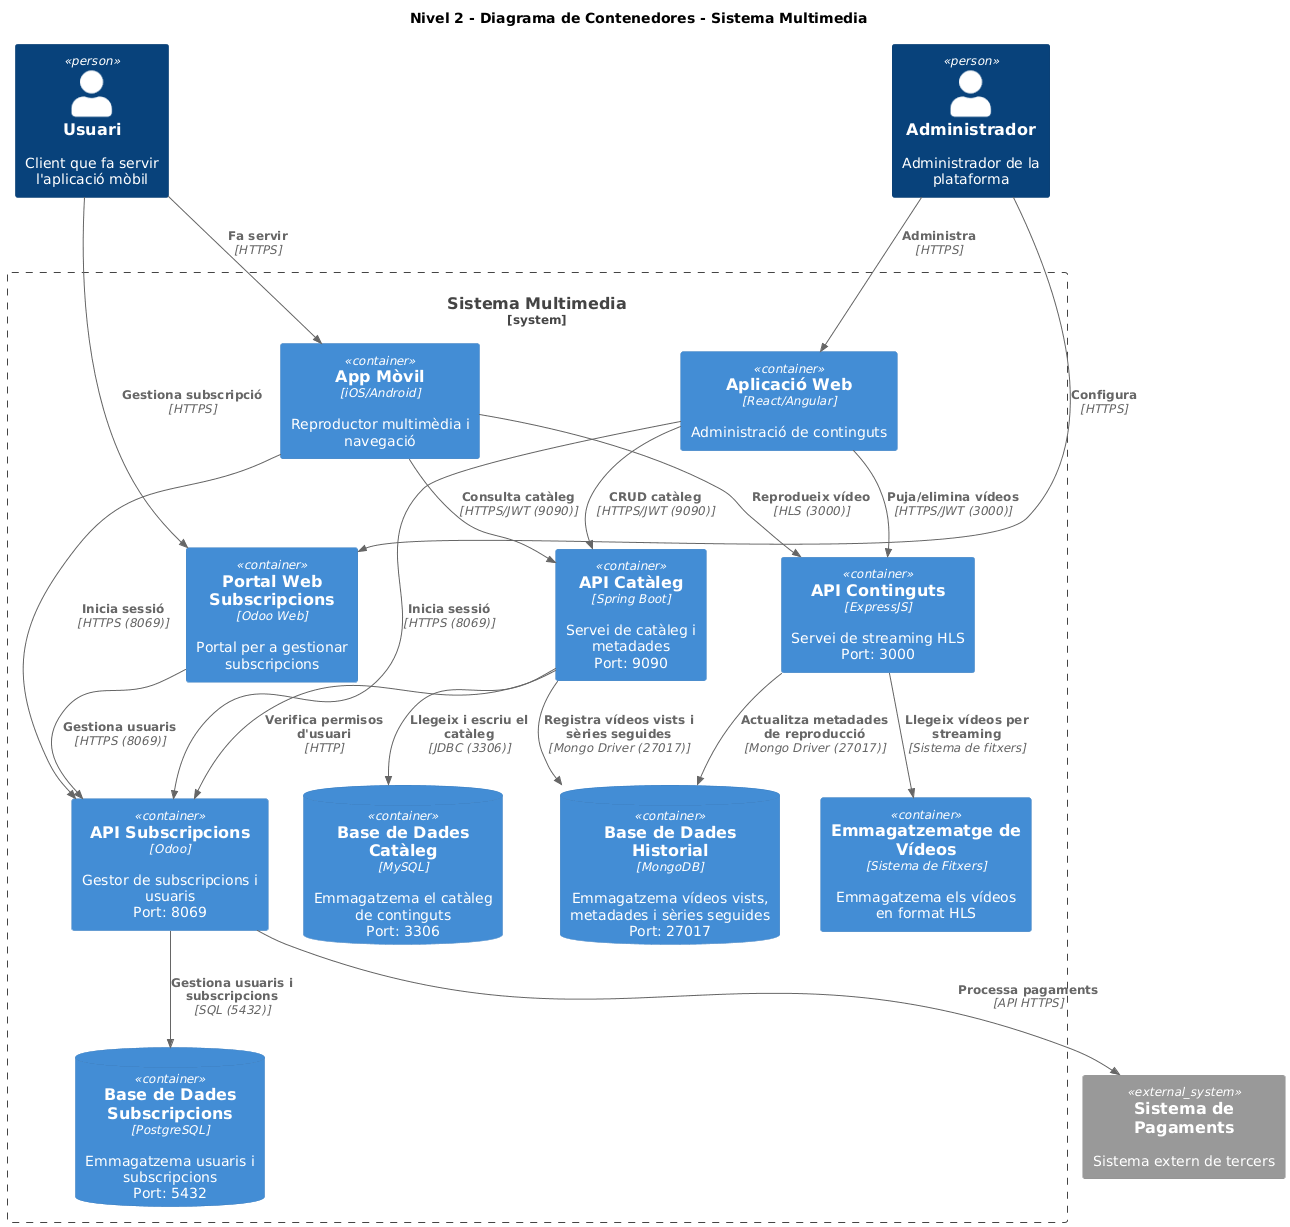

The diagram above was rendered by PlantUML. Its source (embedded in the PNG):
@startuml
!include <C4/C4_Container>

title Nivel 2 - Diagrama de Contenedores - Sistema Multimedia

Person(usuari, "Usuari", "Client que fa servir l'aplicació mòbil")
Person(administrador, "Administrador", "Administrador de la plataforma")

System_Boundary(sistema_multimedia, "Sistema Multimedia") {
    Container(app_movil, "App Mòvil", "iOS/Android", "Reproductor multimèdia i navegació")
    Container(aplicacio_web, "Aplicació Web", "React/Angular", "Administració de continguts")
    Container(portal_web, "Portal Web Subscripcions", "Odoo Web", "Portal per a gestionar subscripcions")
    
    Container(api_cataleg, "API Catàleg", "Spring Boot", "Servei de catàleg i metadades\nPort: 9090")
    Container(api_continguts, "API Continguts", "ExpressJS", "Servei de streaming HLS\nPort: 3000")
    Container(api_subscripcions, "API Subscripcions", "Odoo", "Gestor de subscripcions i usuaris\nPort: 8069")
    
    ContainerDb(mysql_db, "Base de Dades Catàleg", "MySQL", "Emmagatzema el catàleg de continguts\nPort: 3306")
    ContainerDb(postgres_db, "Base de Dades Subscripcions", "PostgreSQL", "Emmagatzema usuaris i subscripcions\nPort: 5432")
    ContainerDb(mongodb_db, "Base de Dades Historial", "MongoDB", "Emmagatzema vídeos vists, metadades i sèries seguides\nPort: 27017")
    
    Container(internal_videos, "Emmagatzematge de Vídeos", "Sistema de Fitxers", "Emmagatzema els vídeos en format HLS")
}

System_Ext(sistema_pagaments, "Sistema de Pagaments", "Sistema extern de tercers")

' Relaciones principales
Rel(usuari, app_movil, "Fa servir", "HTTPS")
Rel(usuari, portal_web, "Gestiona subscripció", "HTTPS")
Rel(administrador, aplicacio_web, "Administra", "HTTPS")
Rel(administrador, portal_web, "Configura", "HTTPS")

' Comunicaciones entre contenedores
Rel(app_movil, api_cataleg, "Consulta catàleg", "HTTPS/JWT (9090)")
Rel(app_movil, api_continguts, "Reprodueix vídeo", "HLS (3000)")
Rel(app_movil, api_subscripcions, "Inicia sessió", "HTTPS (8069)")

Rel(aplicacio_web, api_cataleg, "CRUD catàleg", "HTTPS/JWT (9090)")
Rel(aplicacio_web, api_continguts, "Puja/elimina vídeos", "HTTPS/JWT (3000)")
Rel(aplicacio_web, api_subscripcions, "Inicia sessió", "HTTPS (8069)")

Rel(portal_web, api_subscripcions, "Gestiona usuaris", "HTTPS (8069)")

' Comunicaciones entre APIs y bases de datos - CORREGIDAS SEGÚN TUS ESPECIFICACIONES
Rel(api_cataleg, mysql_db, "Llegeix i escriu el catàleg", "JDBC (3306)")
Rel(api_cataleg, mongodb_db, "Registra vídeos vists i sèries seguides", "Mongo Driver (27017)")

Rel(api_continguts, internal_videos, "Llegeix vídeos per streaming", "Sistema de fitxers")
Rel(api_continguts, mongodb_db, "Actualitza metadades de reproducció", "Mongo Driver (27017)")

Rel(api_subscripcions, postgres_db, "Gestiona usuaris i subscripcions", "SQL (5432)")
Rel(api_subscripcions, sistema_pagaments, "Processa pagaments", "API HTTPS")

' Conexión adicional: API de catálogo también necesita usuarios para permisos
Rel(api_cataleg, api_subscripcions, "Verifica permisos d'usuari", "HTTP")
@enduml